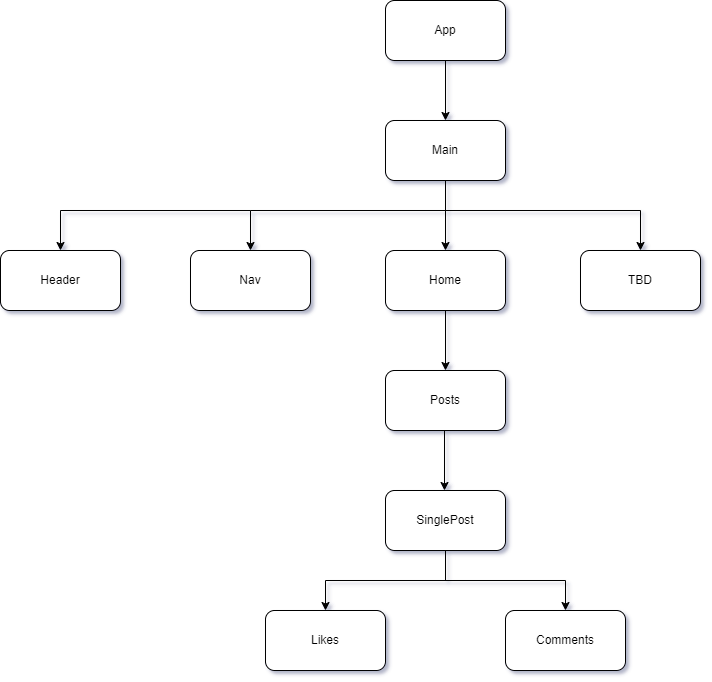

The diagram above was exported from draw.io. Its source (the exported page's mxGraphModel, read from the mxfile embedded in the PNG):
<mxGraphModel dx="1884" dy="412" grid="1" gridSize="10" guides="1" tooltips="1" connect="1" arrows="1" fold="1" page="1" pageScale="1" pageWidth="850" pageHeight="1100" math="0" shadow="0">
  <root>
    <mxCell id="0" />
    <mxCell id="1" parent="0" />
    <mxCell id="_NrJinRp_ELB2N-c9rXu-1" value="App" style="rounded=1;whiteSpace=wrap;html=1;" parent="1" vertex="1">
      <mxGeometry x="365" y="70" width="120" height="60" as="geometry" />
    </mxCell>
    <mxCell id="_NrJinRp_ELB2N-c9rXu-2" value="Nav" style="rounded=1;whiteSpace=wrap;html=1;" parent="1" vertex="1">
      <mxGeometry x="170" y="320" width="120" height="60" as="geometry" />
    </mxCell>
    <mxCell id="_NrJinRp_ELB2N-c9rXu-3" value="Main" style="rounded=1;whiteSpace=wrap;html=1;" parent="1" vertex="1">
      <mxGeometry x="365" y="190" width="120" height="60" as="geometry" />
    </mxCell>
    <mxCell id="_NrJinRp_ELB2N-c9rXu-4" value="" style="endArrow=classic;html=1;rounded=0;exitX=0.5;exitY=1;exitDx=0;exitDy=0;" parent="1" edge="1" source="_NrJinRp_ELB2N-c9rXu-1">
      <mxGeometry width="50" height="50" relative="1" as="geometry">
        <mxPoint x="425" y="110" as="sourcePoint" />
        <mxPoint x="425" y="190" as="targetPoint" />
      </mxGeometry>
    </mxCell>
    <mxCell id="_NrJinRp_ELB2N-c9rXu-7" value="Posts" style="rounded=1;whiteSpace=wrap;html=1;" parent="1" vertex="1">
      <mxGeometry x="365" y="440" width="120" height="60" as="geometry" />
    </mxCell>
    <mxCell id="_NrJinRp_ELB2N-c9rXu-8" value="" style="endArrow=classic;html=1;rounded=0;entryX=0.5;entryY=0;entryDx=0;entryDy=0;" parent="1" target="_NrJinRp_ELB2N-c9rXu-7" edge="1">
      <mxGeometry width="50" height="50" relative="1" as="geometry">
        <mxPoint x="425" y="380" as="sourcePoint" />
        <mxPoint x="425" y="450" as="targetPoint" />
      </mxGeometry>
    </mxCell>
    <mxCell id="_NrJinRp_ELB2N-c9rXu-11" value="Home" style="rounded=1;whiteSpace=wrap;html=1;" parent="1" vertex="1">
      <mxGeometry x="365" y="320" width="120" height="60" as="geometry" />
    </mxCell>
    <mxCell id="_NrJinRp_ELB2N-c9rXu-12" value="" style="endArrow=classic;html=1;rounded=0;" parent="1" edge="1">
      <mxGeometry width="50" height="50" relative="1" as="geometry">
        <mxPoint x="425" y="250" as="sourcePoint" />
        <mxPoint x="425" y="320" as="targetPoint" />
      </mxGeometry>
    </mxCell>
    <mxCell id="_NrJinRp_ELB2N-c9rXu-14" value="" style="endArrow=classic;html=1;rounded=0;entryX=0.5;entryY=0;entryDx=0;entryDy=0;" parent="1" target="_NrJinRp_ELB2N-c9rXu-2" edge="1">
      <mxGeometry width="50" height="50" relative="1" as="geometry">
        <mxPoint x="425" y="280" as="sourcePoint" />
        <mxPoint x="250" y="220" as="targetPoint" />
        <Array as="points">
          <mxPoint x="230" y="280" />
        </Array>
      </mxGeometry>
    </mxCell>
    <mxCell id="_NrJinRp_ELB2N-c9rXu-15" value="TBD" style="rounded=1;whiteSpace=wrap;html=1;" parent="1" vertex="1">
      <mxGeometry x="560" y="320" width="120" height="60" as="geometry" />
    </mxCell>
    <mxCell id="_NrJinRp_ELB2N-c9rXu-17" value="" style="endArrow=classic;html=1;rounded=0;entryX=0.5;entryY=0;entryDx=0;entryDy=0;" parent="1" target="_NrJinRp_ELB2N-c9rXu-15" edge="1">
      <mxGeometry width="50" height="50" relative="1" as="geometry">
        <mxPoint x="420" y="280" as="sourcePoint" />
        <mxPoint x="540" y="240" as="targetPoint" />
        <Array as="points">
          <mxPoint x="620" y="280" />
        </Array>
      </mxGeometry>
    </mxCell>
    <mxCell id="_NrJinRp_ELB2N-c9rXu-18" value="Likes" style="rounded=1;whiteSpace=wrap;html=1;" parent="1" vertex="1">
      <mxGeometry x="245" y="680" width="120" height="60" as="geometry" />
    </mxCell>
    <mxCell id="_NrJinRp_ELB2N-c9rXu-20" value="Comments" style="rounded=1;whiteSpace=wrap;html=1;" parent="1" vertex="1">
      <mxGeometry x="485" y="680" width="120" height="60" as="geometry" />
    </mxCell>
    <mxCell id="_NrJinRp_ELB2N-c9rXu-21" value="" style="endArrow=classic;html=1;rounded=0;entryX=0.5;entryY=0;entryDx=0;entryDy=0;" parent="1" target="_NrJinRp_ELB2N-c9rXu-18" edge="1">
      <mxGeometry width="50" height="50" relative="1" as="geometry">
        <mxPoint x="430" y="650" as="sourcePoint" />
        <mxPoint x="305" y="550" as="targetPoint" />
        <Array as="points">
          <mxPoint x="305" y="650" />
        </Array>
      </mxGeometry>
    </mxCell>
    <mxCell id="_NrJinRp_ELB2N-c9rXu-22" value="" style="endArrow=classic;html=1;rounded=0;entryX=0.5;entryY=0;entryDx=0;entryDy=0;exitX=0.5;exitY=1;exitDx=0;exitDy=0;" parent="1" source="lynHrkjTyaatvIIgScDk-2" target="_NrJinRp_ELB2N-c9rXu-20" edge="1">
      <mxGeometry width="50" height="50" relative="1" as="geometry">
        <mxPoint x="410" y="640" as="sourcePoint" />
        <mxPoint x="315" y="560" as="targetPoint" />
        <Array as="points">
          <mxPoint x="425" y="650" />
          <mxPoint x="545" y="650" />
        </Array>
      </mxGeometry>
    </mxCell>
    <mxCell id="L4TsO8RPpBSJygGC_eZE-2" value="Header" style="rounded=1;whiteSpace=wrap;html=1;" parent="1" vertex="1">
      <mxGeometry x="-20" y="320" width="120" height="60" as="geometry" />
    </mxCell>
    <mxCell id="lynHrkjTyaatvIIgScDk-1" value="" style="endArrow=classic;html=1;rounded=0;entryX=0.5;entryY=0;entryDx=0;entryDy=0;" edge="1" parent="1" target="L4TsO8RPpBSJygGC_eZE-2">
      <mxGeometry width="50" height="50" relative="1" as="geometry">
        <mxPoint x="230" y="280" as="sourcePoint" />
        <mxPoint x="80" y="200" as="targetPoint" />
        <Array as="points">
          <mxPoint x="40" y="280" />
        </Array>
      </mxGeometry>
    </mxCell>
    <mxCell id="lynHrkjTyaatvIIgScDk-2" value="SinglePost" style="rounded=1;whiteSpace=wrap;html=1;" vertex="1" parent="1">
      <mxGeometry x="365" y="560" width="120" height="60" as="geometry" />
    </mxCell>
    <mxCell id="lynHrkjTyaatvIIgScDk-5" value="" style="endArrow=classic;html=1;rounded=0;entryX=0.5;entryY=0;entryDx=0;entryDy=0;" edge="1" parent="1">
      <mxGeometry width="50" height="50" relative="1" as="geometry">
        <mxPoint x="424" y="500" as="sourcePoint" />
        <mxPoint x="424" y="560" as="targetPoint" />
      </mxGeometry>
    </mxCell>
  </root>
</mxGraphModel>